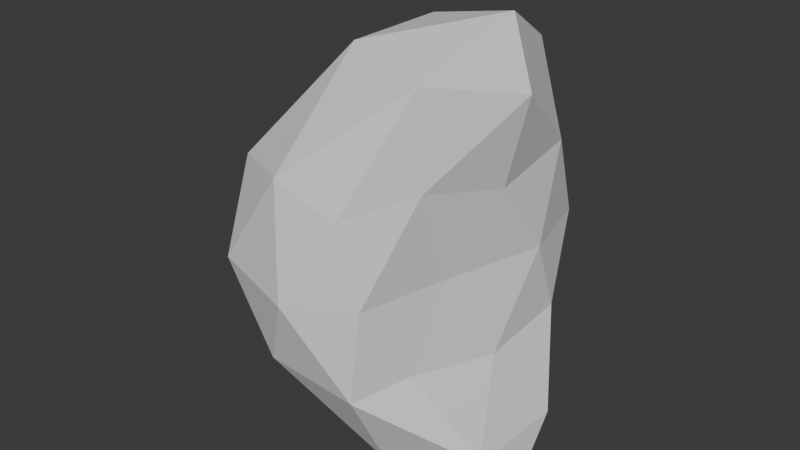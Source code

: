 # Source: MoonStone.blend  (saved by Blender 4.0.36; exported with 4.5.12 LTS)
import bpy
from mathutils import Matrix  # noqa: F401  (used for matrix-valued properties, if any)

bpy.ops.wm.read_factory_settings(use_empty=True)
scene = bpy.context.scene
scene.name = 'Scene'

# ---- collections
col_collection = bpy.data.collections.new('Collection'); scene.collection.children.link(col_collection)

# ---- world
world_world = bpy.data.worlds.new('World'); scene.world = world_world
world_world.use_nodes = True; world_world.node_tree.nodes.clear()
_N = world_world.node_tree.nodes; _L = world_world.node_tree.links
n0 = _N.new('ShaderNodeOutputWorld'); n0.name = 'World Output'; n0.location = (300, 300)
n1 = _N.new('ShaderNodeBackground'); n1.name = 'Background'; n1.location = (10, 300)
n1.inputs[0].default_value = (0.05088, 0.05088, 0.05088, 1.0)
_L.new(n1.outputs[0], n0.inputs[0])
n0.is_active_output = True
world_world.color = (0.05088, 0.05088, 0.05088)
world_world.use_sun_shadow = False
world_world.sun_shadow_jitter_overblur = 0.0

# ---- meshes
me_icosphere = bpy.data.meshes.new('Icosphere')
me_icosphere.from_pydata([(0.7639, 4.021e-08, -1.299), (0.4163, -0.5069, -0.4673), (-0.2438, -0.8501, -0.4614), (-0.8585, 1.89e-09, -0.4613), (-0.2405, 0.8506, -0.4613), (0.5697, 0.5444, -0.4672), (0.2148, -0.8422, 0.4617), (-0.6958, -0.5257, 0.4639), (-0.6958, 0.5257, 0.4639), (0.2649, 0.8568, 0.4623), (0.5677, 0.01774, 0.4413), (0.5907, -4.762e-08, 1.354), (0.2338, -0.5, -1.111), (0.7148, -0.3068, -1.006), (0.2534, -0.8012, -0.5579), (0.5532, 0.01484, -0.5425), (0.7348, 0.3114, -1.006), (-0.1102, 3.355e-08, -1.1), (-0.6123, -0.5, -0.5555), (0.2339, 0.5, -1.111), (-0.6123, 0.5, -0.5555), (0.3009, 0.8148, -0.5574), (0.4233, -0.2781, -0.007921), (0.594, 0.34, -0.007921), (-0.02771, -0.9958, -0.001083), (0.3124, -0.7909, -0.004637), (-0.9511, -0.309, 0.0), (-0.5878, -0.809, 0.0), (-0.5878, 0.809, 0.0), (-0.9511, 0.309, 0.0), (0.4727, 0.827, -0.004596), (-0.009388, 1.001, -0.0003775), (0.4454, -0.4839, 0.549), (-0.2076, -0.8085, 0.5608), (-0.792, -4.73e-09, 0.5609), (-0.2042, 0.809, 0.5609), (0.5756, 0.5158, 0.5491), (0.4236, -0.4995, 1.086), (0.7084, 0.001936, 0.975), (-0.1208, -0.309, 1.145), (-0.1208, 0.309, 1.145), (0.4258, 0.5001, 1.086)], [], [(0, 13, 12), (1, 13, 15), (0, 12, 17), (0, 17, 19), (0, 19, 16), (1, 15, 22), (2, 14, 24), (3, 18, 26), (4, 20, 28), (5, 21, 30), (1, 22, 25), (2, 24, 27), (3, 26, 29), (4, 28, 31), (5, 30, 23), (6, 32, 37), (7, 33, 39), (8, 34, 40), (9, 35, 41), (10, 36, 38), (38, 41, 11), (38, 36, 41), (36, 9, 41), (41, 40, 11), (41, 35, 40), (35, 8, 40), (40, 39, 11), (40, 34, 39), (34, 7, 39), (39, 37, 11), (39, 33, 37), (33, 6, 37), (37, 38, 11), (37, 32, 38), (32, 10, 38), (23, 36, 10), (23, 30, 36), (30, 9, 36), (31, 35, 9), (31, 28, 35), (28, 8, 35), (29, 34, 8), (29, 26, 34), (26, 7, 34), (27, 33, 7), (27, 24, 33), (24, 6, 33), (25, 32, 6), (25, 22, 32), (22, 10, 32), (30, 31, 9), (30, 21, 31), (21, 4, 31), (28, 29, 8), (28, 20, 29), (20, 3, 29), (26, 27, 7), (26, 18, 27), (18, 2, 27), (24, 25, 6), (24, 14, 25), (14, 1, 25), (22, 23, 10), (22, 15, 23), (15, 5, 23), (16, 21, 5), (16, 19, 21), (19, 4, 21), (19, 20, 4), (19, 17, 20), (17, 3, 20), (17, 18, 3), (17, 12, 18), (12, 2, 18), (15, 16, 5), (15, 13, 16), (13, 0, 16), (12, 14, 2), (12, 13, 14), (13, 1, 14)])
_uv = me_icosphere.uv_layers.new(name='UVMap')
_uv.uv.foreach_set('vector', [0.1818, 0.0, 0.2273, 0.07873, 0.1364, 0.07873, 0.2727, 0.1575, 0.3182, 0.07873, 0.3636, 0.1575, 0.9091, 0.0, 0.9545, 0.07873, 0.8636, 0.07873, 0.7273, 0.0, 0.7727, 0.07873, 0.6818, 0.07873, 0.5455, 0.0, 0.5909, 0.07873, 0.5, 0.07873, 0.2727, 0.1575, 0.3636, 0.1575, 0.3182, 0.2362, 0.09091, 0.1575, 0.1818, 0.1575, 0.1364, 0.2362, 0.8182, 0.1575, 0.9091, 0.1575, 0.8636, 0.2362, 0.6364, 0.1575, 0.7273, 0.1575, 0.6818, 0.2362, 0.4545, 0.1575, 0.5455, 0.1575, 0.5, 0.2362, 0.2727, 0.1575, 0.3182, 0.2362, 0.2273, 0.2362, 0.09091, 0.1575, 0.1364, 0.2362, 0.04546, 0.2362, 0.8182, 0.1575, 0.8636, 0.2362, 0.7727, 0.2362, 0.6364, 0.1575, 0.6818, 0.2362, 0.5909, 0.2362, 0.4545, 0.1575, 0.5, 0.2362, 0.4091, 0.2362, 0.1818, 0.3149, 0.2727, 0.3149, 0.2273, 0.3937, 0.0, 0.3149, 0.09091, 0.3149, 0.04546, 0.3937, 0.7273, 0.3149, 0.8182, 0.3149, 0.7727, 0.3937, 0.5455, 0.3149, 0.6364, 0.3149, 0.5909, 0.3937, 0.3636, 0.3149, 0.4545, 0.3149, 0.4091, 0.3937, 0.4091, 0.3937, 0.5, 0.3937, 0.4545, 0.4724, 0.4091, 0.3937, 0.4545, 0.3149, 0.5, 0.3937, 0.4545, 0.3149, 0.5455, 0.3149, 0.5, 0.3937, 0.5909, 0.3937, 0.6818, 0.3937, 0.6364, 0.4724, 0.5909, 0.3937, 0.6364, 0.3149, 0.6818, 0.3937, 0.6364, 0.3149, 0.7273, 0.3149, 0.6818, 0.3937, 0.7727, 0.3937, 0.8636, 0.3937, 0.8182, 0.4724, 0.7727, 0.3937, 0.8182, 0.3149, 0.8636, 0.3937, 0.8182, 0.3149, 0.9091, 0.3149, 0.8636, 0.3937, 0.04546, 0.3937, 0.1364, 0.3937, 0.09091, 0.4724, 0.04546, 0.3937, 0.09091, 0.3149, 0.1364, 0.3937, 0.09091, 0.3149, 0.1818, 0.3149, 0.1364, 0.3937, 0.2273, 0.3937, 0.3182, 0.3937, 0.2727, 0.4724, 0.2273, 0.3937, 0.2727, 0.3149, 0.3182, 0.3937, 0.2727, 0.3149, 0.3636, 0.3149, 0.3182, 0.3937, 0.4091, 0.2362, 0.4545, 0.3149, 0.3636, 0.3149, 0.4091, 0.2362, 0.5, 0.2362, 0.4545, 0.3149, 0.5, 0.2362, 0.5455, 0.3149, 0.4545, 0.3149, 0.5909, 0.2362, 0.6364, 0.3149, 0.5455, 0.3149, 0.5909, 0.2362, 0.6818, 0.2362, 0.6364, 0.3149, 0.6818, 0.2362, 0.7273, 0.3149, 0.6364, 0.3149, 0.7727, 0.2362, 0.8182, 0.3149, 0.7273, 0.3149, 0.7727, 0.2362, 0.8636, 0.2362, 0.8182, 0.3149, 0.8636, 0.2362, 0.9091, 0.3149, 0.8182, 0.3149, 0.04546, 0.2362, 0.09091, 0.3149, 0.0, 0.3149, 0.04546, 0.2362, 0.1364, 0.2362, 0.09091, 0.3149, 0.1364, 0.2362, 0.1818, 0.3149, 0.09091, 0.3149, 0.2273, 0.2362, 0.2727, 0.3149, 0.1818, 0.3149, 0.2273, 0.2362, 0.3182, 0.2362, 0.2727, 0.3149, 0.3182, 0.2362, 0.3636, 0.3149, 0.2727, 0.3149, 0.5, 0.2362, 0.5909, 0.2362, 0.5455, 0.3149, 0.5, 0.2362, 0.5455, 0.1575, 0.5909, 0.2362, 0.5455, 0.1575, 0.6364, 0.1575, 0.5909, 0.2362, 0.6818, 0.2362, 0.7727, 0.2362, 0.7273, 0.3149, 0.6818, 0.2362, 0.7273, 0.1575, 0.7727, 0.2362, 0.7273, 0.1575, 0.8182, 0.1575, 0.7727, 0.2362, 0.8636, 0.2362, 0.9545, 0.2362, 0.9091, 0.3149, 0.8636, 0.2362, 0.9091, 0.1575, 0.9545, 0.2362, 0.9091, 0.1575, 1.0, 0.1575, 0.9545, 0.2362, 0.1364, 0.2362, 0.2273, 0.2362, 0.1818, 0.3149, 0.1364, 0.2362, 0.1818, 0.1575, 0.2273, 0.2362, 0.1818, 0.1575, 0.2727, 0.1575, 0.2273, 0.2362, 0.3182, 0.2362, 0.4091, 0.2362, 0.3636, 0.3149, 0.3182, 0.2362, 0.3636, 0.1575, 0.4091, 0.2362, 0.3636, 0.1575, 0.4545, 0.1575, 0.4091, 0.2362, 0.5, 0.07873, 0.5455, 0.1575, 0.4545, 0.1575, 0.5, 0.07873, 0.5909, 0.07873, 0.5455, 0.1575, 0.5909, 0.07873, 0.6364, 0.1575, 0.5455, 0.1575, 0.6818, 0.07873, 0.7273, 0.1575, 0.6364, 0.1575, 0.6818, 0.07873, 0.7727, 0.07873, 0.7273, 0.1575, 0.7727, 0.07873, 0.8182, 0.1575, 0.7273, 0.1575, 0.8636, 0.07873, 0.9091, 0.1575, 0.8182, 0.1575, 0.8636, 0.07873, 0.9545, 0.07873, 0.9091, 0.1575, 0.9545, 0.07873, 1.0, 0.1575, 0.9091, 0.1575, 0.3636, 0.1575, 0.4091, 0.07873, 0.4545, 0.1575, 0.3636, 0.1575, 0.3182, 0.07873, 0.4091, 0.07873, 0.3182, 0.07873, 0.3636, 0.0, 0.4091, 0.07873, 0.1364, 0.07873, 0.1818, 0.1575, 0.09091, 0.1575, 0.1364, 0.07873, 0.2273, 0.07873, 0.1818, 0.1575, 0.2273, 0.07873, 0.2727, 0.1575, 0.1818, 0.1575])
me_icosphere.update()

# ---- objects
ob_icosphere = bpy.data.objects.new('Icosphere', me_icosphere)

# ---- transforms, parenting, visibility, modifiers, constraints
ob_icosphere.location = (0.0, 0.0, 0.0)

# ---- collection membership
col_collection.objects.link(ob_icosphere)

# ---- scene / render settings (as saved in the file)
scene.frame_start = 1; scene.frame_end = 250; scene.frame_set(1)
scene.render.engine = 'BLENDER_EEVEE_NEXT'
scene.cycles.sampling_pattern = 'TABULATED_SOBOL'
bpy.context.view_layer.update()

# ---- added for rendering (the .blend has no active camera and no usable light): camera, sun
cam_auto = bpy.data.cameras.new('AutoCamera')
cam_auto.lens = 50.0
cam_auto.sensor_width = 36.0
cam_auto.clip_end = 1000.0
ob_auto_camera = bpy.data.objects.new('AutoCamera', cam_auto)
scene.collection.objects.link(ob_auto_camera)
ob_auto_camera.location = (3.36487, -4.14726, 2.79431)
ob_auto_camera.rotation_euler = (1.09748, -7.21219e-08, 0.694738)
scene.camera = ob_auto_camera
light_auto_sun = bpy.data.lights.new('AutoSun', 'SUN')
light_auto_sun.energy = 3.0
light_auto_sun.angle = 0.0523599
ob_auto_sun = bpy.data.objects.new('AutoSun', light_auto_sun)
scene.collection.objects.link(ob_auto_sun)
ob_auto_sun.rotation_euler = (0.872665, 0.174533, 0.523599)
bpy.context.view_layer.update()
